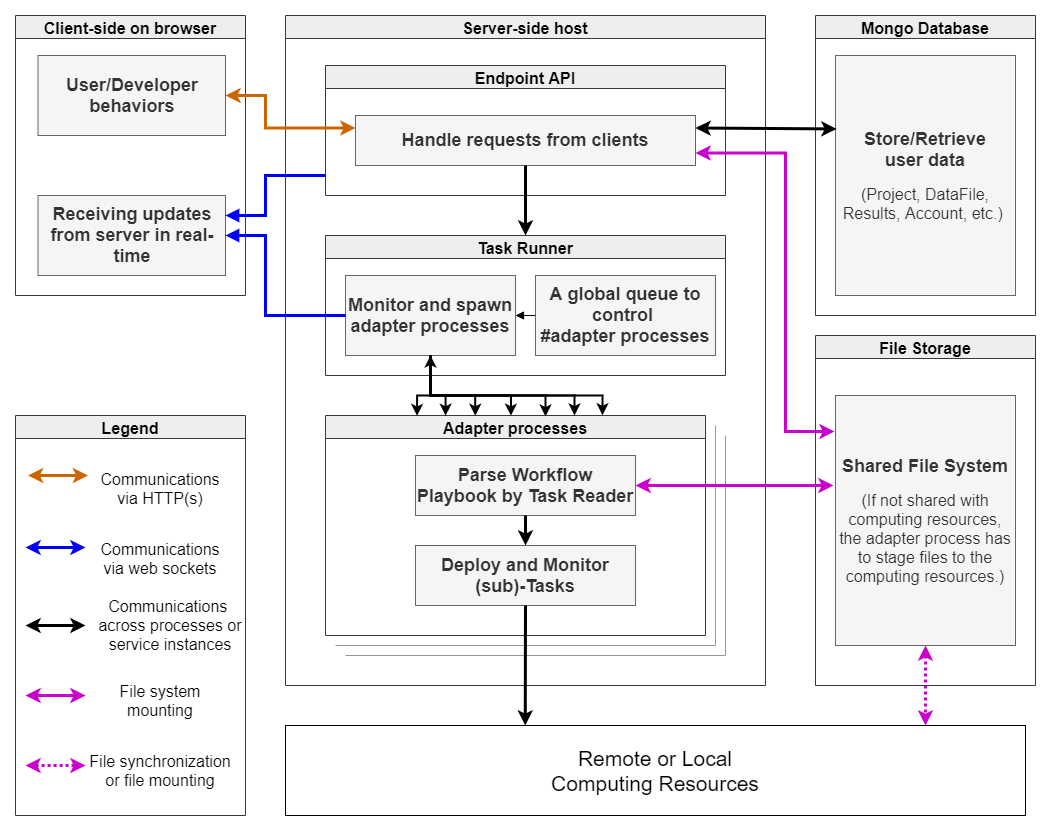

The diagram above was exported from draw.io. Its source (the exported page's mxGraphModel, read from the mxfile embedded in the PNG):
<mxGraphModel dx="3262" dy="1075" grid="1" gridSize="10" guides="1" tooltips="1" connect="1" arrows="1" fold="1" page="0" pageScale="1" pageWidth="827" pageHeight="1169" math="0" shadow="0">
  <root>
    <mxCell id="0" />
    <mxCell id="1" parent="0" />
    <mxCell id="0Nc6OFJRSBRC0MY3MoWw-2" value="Client-side on browser" style="swimlane;fillColor=#eeeeee;strokeColor=#36393d;fontSize=16;" parent="1" vertex="1">
      <mxGeometry x="-1140" y="120" width="230" height="280" as="geometry">
        <mxRectangle x="30" y="90" width="180" height="23" as="alternateBounds" />
      </mxGeometry>
    </mxCell>
    <mxCell id="YYPytwiZjR8BhsFlImUP-86" value="&lt;font style=&quot;font-size: 18px&quot;&gt;&lt;b&gt;User/Developer behaviors&lt;/b&gt;&lt;br&gt;&lt;/font&gt;" style="rounded=0;whiteSpace=wrap;html=1;fillColor=#f5f5f5;strokeColor=#666666;fontColor=#333333;" parent="0Nc6OFJRSBRC0MY3MoWw-2" vertex="1">
      <mxGeometry x="22.5" y="40" width="187.5" height="80" as="geometry" />
    </mxCell>
    <mxCell id="YYPytwiZjR8BhsFlImUP-87" value="&lt;font style=&quot;font-size: 18px&quot;&gt;&lt;b&gt;Receiving updates from server in real-time&lt;/b&gt;&lt;br&gt;&lt;/font&gt;" style="rounded=0;whiteSpace=wrap;html=1;fillColor=#f5f5f5;strokeColor=#666666;fontColor=#333333;" parent="0Nc6OFJRSBRC0MY3MoWw-2" vertex="1">
      <mxGeometry x="22.5" y="180" width="187.5" height="80" as="geometry" />
    </mxCell>
    <mxCell id="uU13D_mIANP9wiZ1FvMT-40" value="Server-side host" style="swimlane;fillColor=#EEEEEE;strokeColor=#36393d;fontSize=16;rounded=0;shadow=0;glass=0;comic=0;" parent="1" vertex="1">
      <mxGeometry x="-870" y="120" width="480" height="670" as="geometry" />
    </mxCell>
    <mxCell id="YYPytwiZjR8BhsFlImUP-6" value="Endpoint API" style="swimlane;fillColor=#eeeeee;strokeColor=#36393d;fontSize=16;glass=0;rounded=0;shadow=0;comic=0;direction=east;" parent="uU13D_mIANP9wiZ1FvMT-40" vertex="1">
      <mxGeometry x="40" y="50" width="400" height="130" as="geometry" />
    </mxCell>
    <mxCell id="YYPytwiZjR8BhsFlImUP-80" value="&lt;font style=&quot;font-size: 18px&quot;&gt;&lt;b&gt;Handle requests from clients&lt;/b&gt;&lt;br&gt;&lt;/font&gt;" style="rounded=0;whiteSpace=wrap;html=1;fillColor=#f5f5f5;strokeColor=#666666;fontColor=#333333;" parent="YYPytwiZjR8BhsFlImUP-6" vertex="1">
      <mxGeometry x="30" y="50" width="340" height="50" as="geometry" />
    </mxCell>
    <mxCell id="YYPytwiZjR8BhsFlImUP-17" value="Adapter processes" style="swimlane;fillColor=#eeeeee;strokeColor=#36393d;fontSize=16;glass=0;rounded=0;shadow=0;comic=0;direction=east;" parent="uU13D_mIANP9wiZ1FvMT-40" vertex="1">
      <mxGeometry x="40" y="400" width="380" height="220" as="geometry" />
    </mxCell>
    <mxCell id="YYPytwiZjR8BhsFlImUP-28" value="&lt;font&gt;&lt;span style=&quot;font-size: 18px&quot;&gt;Parse Workflow Playbook by Task Reader&lt;/span&gt;&lt;br&gt;&lt;/font&gt;" style="rounded=0;whiteSpace=wrap;html=1;fillColor=#f5f5f5;strokeColor=#666666;fontColor=#333333;fontStyle=1" parent="YYPytwiZjR8BhsFlImUP-17" vertex="1">
      <mxGeometry x="90" y="40" width="220" height="60" as="geometry" />
    </mxCell>
    <mxCell id="YYPytwiZjR8BhsFlImUP-54" value="&lt;font&gt;&lt;span style=&quot;font-size: 18px&quot;&gt;&lt;b&gt;Deploy and Monitor&lt;br&gt;(sub)-Tasks&lt;/b&gt;&lt;/span&gt;&lt;br&gt;&lt;/font&gt;" style="rounded=0;whiteSpace=wrap;html=1;fillColor=#f5f5f5;strokeColor=#666666;fontColor=#333333;" parent="YYPytwiZjR8BhsFlImUP-17" vertex="1">
      <mxGeometry x="90" y="130" width="220" height="60" as="geometry" />
    </mxCell>
    <mxCell id="YYPytwiZjR8BhsFlImUP-74" style="edgeStyle=elbowEdgeStyle;rounded=0;orthogonalLoop=1;jettySize=auto;html=1;exitX=0.5;exitY=1;exitDx=0;exitDy=0;startArrow=none;startFill=0;endArrow=classic;endFill=1;strokeColor=#000000;strokeWidth=3;" parent="YYPytwiZjR8BhsFlImUP-17" source="YYPytwiZjR8BhsFlImUP-28" target="YYPytwiZjR8BhsFlImUP-54" edge="1">
      <mxGeometry relative="1" as="geometry">
        <mxPoint x="200.0344827586207" y="120" as="targetPoint" />
      </mxGeometry>
    </mxCell>
    <mxCell id="YYPytwiZjR8BhsFlImUP-19" value="Task Runner" style="swimlane;fillColor=#eeeeee;strokeColor=#36393d;fontSize=16;glass=0;rounded=0;shadow=0;comic=0;direction=east;" parent="uU13D_mIANP9wiZ1FvMT-40" vertex="1">
      <mxGeometry x="40" y="220" width="400" height="140" as="geometry" />
    </mxCell>
    <mxCell id="YYPytwiZjR8BhsFlImUP-26" value="&lt;font style=&quot;font-size: 18px&quot;&gt;&lt;b&gt;Monitor and spawn&lt;br&gt;adapter processes&lt;/b&gt;&lt;br&gt;&lt;/font&gt;" style="rounded=0;whiteSpace=wrap;html=1;fillColor=#f5f5f5;strokeColor=#666666;fontColor=#333333;" parent="YYPytwiZjR8BhsFlImUP-19" vertex="1">
      <mxGeometry x="20" y="40" width="170" height="80" as="geometry" />
    </mxCell>
    <mxCell id="YYPytwiZjR8BhsFlImUP-41" style="edgeStyle=orthogonalEdgeStyle;rounded=0;orthogonalLoop=1;jettySize=auto;html=1;exitX=0;exitY=0.5;exitDx=0;exitDy=0;entryX=1;entryY=0.5;entryDx=0;entryDy=0;startArrow=none;startFill=0;endArrow=block;endFill=1;" parent="YYPytwiZjR8BhsFlImUP-19" source="YYPytwiZjR8BhsFlImUP-27" target="YYPytwiZjR8BhsFlImUP-26" edge="1">
      <mxGeometry relative="1" as="geometry" />
    </mxCell>
    <mxCell id="YYPytwiZjR8BhsFlImUP-27" value="&lt;font style=&quot;font-size: 18px&quot;&gt;&lt;b&gt;A global queue to control &lt;br&gt;#adapter processes&lt;/b&gt;&lt;br&gt;&lt;/font&gt;" style="rounded=0;whiteSpace=wrap;html=1;fillColor=#f5f5f5;strokeColor=#666666;fontColor=#333333;" parent="YYPytwiZjR8BhsFlImUP-19" vertex="1">
      <mxGeometry x="210" y="40" width="180" height="80" as="geometry" />
    </mxCell>
    <mxCell id="YYPytwiZjR8BhsFlImUP-30" style="edgeStyle=orthogonalEdgeStyle;rounded=0;orthogonalLoop=1;jettySize=auto;html=1;exitX=0.5;exitY=1;exitDx=0;exitDy=0;startArrow=none;startFill=0;entryX=0.241;entryY=0.002;entryDx=0;entryDy=0;entryPerimeter=0;strokeWidth=2;" parent="uU13D_mIANP9wiZ1FvMT-40" source="YYPytwiZjR8BhsFlImUP-26" target="YYPytwiZjR8BhsFlImUP-17" edge="1">
      <mxGeometry relative="1" as="geometry">
        <mxPoint x="135" y="400" as="targetPoint" />
        <Array as="points">
          <mxPoint x="145" y="380" />
          <mxPoint x="132" y="380" />
          <mxPoint x="132" y="400" />
        </Array>
      </mxGeometry>
    </mxCell>
    <mxCell id="YYPytwiZjR8BhsFlImUP-31" style="edgeStyle=orthogonalEdgeStyle;rounded=0;orthogonalLoop=1;jettySize=auto;html=1;exitX=0.5;exitY=1;exitDx=0;exitDy=0;startArrow=none;startFill=0;entryX=0.488;entryY=0.001;entryDx=0;entryDy=0;entryPerimeter=0;strokeWidth=2;" parent="uU13D_mIANP9wiZ1FvMT-40" source="YYPytwiZjR8BhsFlImUP-26" target="YYPytwiZjR8BhsFlImUP-17" edge="1">
      <mxGeometry relative="1" as="geometry">
        <Array as="points">
          <mxPoint x="145" y="380" />
          <mxPoint x="225" y="380" />
        </Array>
      </mxGeometry>
    </mxCell>
    <mxCell id="YYPytwiZjR8BhsFlImUP-33" style="edgeStyle=orthogonalEdgeStyle;rounded=0;orthogonalLoop=1;jettySize=auto;html=1;exitX=0.5;exitY=1;exitDx=0;exitDy=0;entryX=0.316;entryY=0.001;entryDx=0;entryDy=0;entryPerimeter=0;startArrow=none;startFill=0;strokeWidth=2;" parent="uU13D_mIANP9wiZ1FvMT-40" source="YYPytwiZjR8BhsFlImUP-26" target="YYPytwiZjR8BhsFlImUP-17" edge="1">
      <mxGeometry relative="1" as="geometry">
        <Array as="points">
          <mxPoint x="145" y="380" />
          <mxPoint x="160" y="380" />
        </Array>
      </mxGeometry>
    </mxCell>
    <mxCell id="YYPytwiZjR8BhsFlImUP-34" style="edgeStyle=orthogonalEdgeStyle;rounded=0;orthogonalLoop=1;jettySize=auto;html=1;exitX=0.5;exitY=1;exitDx=0;exitDy=0;startArrow=none;startFill=0;entryX=0.394;entryY=0.001;entryDx=0;entryDy=0;entryPerimeter=0;strokeWidth=2;" parent="uU13D_mIANP9wiZ1FvMT-40" source="YYPytwiZjR8BhsFlImUP-26" target="YYPytwiZjR8BhsFlImUP-17" edge="1">
      <mxGeometry relative="1" as="geometry">
        <mxPoint x="189" y="401" as="targetPoint" />
        <Array as="points">
          <mxPoint x="145" y="380" />
          <mxPoint x="190" y="380" />
          <mxPoint x="190" y="400" />
        </Array>
      </mxGeometry>
    </mxCell>
    <mxCell id="YYPytwiZjR8BhsFlImUP-35" style="edgeStyle=orthogonalEdgeStyle;rounded=0;orthogonalLoop=1;jettySize=auto;html=1;exitX=0.5;exitY=1;exitDx=0;exitDy=0;startArrow=none;startFill=0;strokeWidth=2;" parent="uU13D_mIANP9wiZ1FvMT-40" source="YYPytwiZjR8BhsFlImUP-26" edge="1">
      <mxGeometry relative="1" as="geometry">
        <mxPoint x="260" y="401" as="targetPoint" />
        <Array as="points">
          <mxPoint x="145" y="380" />
          <mxPoint x="260" y="380" />
          <mxPoint x="260" y="401" />
        </Array>
      </mxGeometry>
    </mxCell>
    <mxCell id="YYPytwiZjR8BhsFlImUP-36" style="edgeStyle=orthogonalEdgeStyle;rounded=0;orthogonalLoop=1;jettySize=auto;html=1;exitX=0.5;exitY=1;exitDx=0;exitDy=0;entryX=0.729;entryY=-0.001;entryDx=0;entryDy=0;startArrow=none;startFill=0;entryPerimeter=0;strokeWidth=2;" parent="uU13D_mIANP9wiZ1FvMT-40" source="YYPytwiZjR8BhsFlImUP-26" target="YYPytwiZjR8BhsFlImUP-17" edge="1">
      <mxGeometry relative="1" as="geometry">
        <Array as="points">
          <mxPoint x="145" y="380" />
          <mxPoint x="317" y="380" />
        </Array>
      </mxGeometry>
    </mxCell>
    <mxCell id="YYPytwiZjR8BhsFlImUP-37" style="edgeStyle=orthogonalEdgeStyle;rounded=0;orthogonalLoop=1;jettySize=auto;html=1;exitX=0.5;exitY=1;exitDx=0;exitDy=0;startArrow=classic;startFill=1;strokeWidth=2;" parent="uU13D_mIANP9wiZ1FvMT-40" source="YYPytwiZjR8BhsFlImUP-26" edge="1">
      <mxGeometry relative="1" as="geometry">
        <mxPoint x="289" y="400" as="targetPoint" />
        <Array as="points">
          <mxPoint x="145" y="380" />
          <mxPoint x="289" y="380" />
        </Array>
      </mxGeometry>
    </mxCell>
    <mxCell id="YYPytwiZjR8BhsFlImUP-23" value="" style="endArrow=none;html=1;strokeColor=#999999;" parent="uU13D_mIANP9wiZ1FvMT-40" edge="1">
      <mxGeometry width="50" height="50" relative="1" as="geometry">
        <mxPoint x="440" y="420" as="sourcePoint" />
        <mxPoint x="440" y="640" as="targetPoint" />
      </mxGeometry>
    </mxCell>
    <mxCell id="YYPytwiZjR8BhsFlImUP-22" value="" style="endArrow=none;html=1;strokeColor=#999999;" parent="uU13D_mIANP9wiZ1FvMT-40" edge="1">
      <mxGeometry width="50" height="50" relative="1" as="geometry">
        <mxPoint x="430" y="410" as="sourcePoint" />
        <mxPoint x="430" y="630" as="targetPoint" />
      </mxGeometry>
    </mxCell>
    <mxCell id="YYPytwiZjR8BhsFlImUP-20" value="" style="endArrow=none;html=1;strokeColor=#999999;" parent="uU13D_mIANP9wiZ1FvMT-40" edge="1">
      <mxGeometry width="50" height="50" relative="1" as="geometry">
        <mxPoint x="50" y="630" as="sourcePoint" />
        <mxPoint x="430" y="630" as="targetPoint" />
      </mxGeometry>
    </mxCell>
    <mxCell id="YYPytwiZjR8BhsFlImUP-21" value="" style="endArrow=none;html=1;strokeColor=#999999;" parent="uU13D_mIANP9wiZ1FvMT-40" edge="1">
      <mxGeometry width="50" height="50" relative="1" as="geometry">
        <mxPoint x="60" y="640" as="sourcePoint" />
        <mxPoint x="440" y="640" as="targetPoint" />
      </mxGeometry>
    </mxCell>
    <mxCell id="YYPytwiZjR8BhsFlImUP-94" style="edgeStyle=none;rounded=0;orthogonalLoop=1;jettySize=auto;html=1;exitX=0.5;exitY=1;exitDx=0;exitDy=0;entryX=0.5;entryY=0;entryDx=0;entryDy=0;startArrow=none;startFill=0;endArrow=classic;endFill=1;strokeColor=#000000;strokeWidth=3;" parent="uU13D_mIANP9wiZ1FvMT-40" source="YYPytwiZjR8BhsFlImUP-80" target="YYPytwiZjR8BhsFlImUP-19" edge="1">
      <mxGeometry relative="1" as="geometry" />
    </mxCell>
    <mxCell id="YYPytwiZjR8BhsFlImUP-7" value="Mongo Database" style="swimlane;fillColor=#eeeeee;strokeColor=#36393d;fontSize=16;direction=east;" parent="1" vertex="1">
      <mxGeometry x="-340" y="120" width="220" height="300" as="geometry">
        <mxRectangle x="30" y="90" width="180" height="23" as="alternateBounds" />
      </mxGeometry>
    </mxCell>
    <mxCell id="YYPytwiZjR8BhsFlImUP-88" value="&lt;font&gt;&lt;b&gt;&lt;span style=&quot;font-size: 18px&quot;&gt;Store/Retrieve&lt;/span&gt;&lt;br&gt;&lt;span style=&quot;font-size: 18px&quot;&gt;user data&lt;/span&gt;&lt;/b&gt;&lt;br&gt;&lt;br&gt;&lt;font style=&quot;font-size: 16px&quot;&gt;(Project, DataFile, Results, Account, etc.)&amp;nbsp;&lt;/font&gt;&lt;br&gt;&lt;/font&gt;" style="rounded=0;whiteSpace=wrap;html=1;fillColor=#f5f5f5;strokeColor=#666666;fontColor=#333333;" parent="YYPytwiZjR8BhsFlImUP-7" vertex="1">
      <mxGeometry x="20" y="40" width="180" height="240" as="geometry" />
    </mxCell>
    <mxCell id="YYPytwiZjR8BhsFlImUP-59" style="edgeStyle=elbowEdgeStyle;rounded=0;orthogonalLoop=1;jettySize=auto;html=1;startArrow=classic;startFill=1;endArrow=classic;endFill=1;strokeColor=#CC00CC;strokeWidth=3;entryX=1;entryY=0.75;entryDx=0;entryDy=0;exitX=-0.005;exitY=0.144;exitDx=0;exitDy=0;exitPerimeter=0;" parent="1" source="YYPytwiZjR8BhsFlImUP-92" target="YYPytwiZjR8BhsFlImUP-80" edge="1">
      <mxGeometry relative="1" as="geometry">
        <mxPoint x="-430" y="260" as="targetPoint" />
        <mxPoint x="-324" y="520" as="sourcePoint" />
        <Array as="points">
          <mxPoint x="-370" y="400" />
        </Array>
      </mxGeometry>
    </mxCell>
    <mxCell id="YYPytwiZjR8BhsFlImUP-81" style="edgeStyle=elbowEdgeStyle;rounded=0;orthogonalLoop=1;jettySize=auto;html=1;exitX=0.5;exitY=1;exitDx=0;exitDy=0;startArrow=classic;startFill=1;endArrow=classic;endFill=1;strokeColor=#CC00CC;strokeWidth=3;dashed=1;dashPattern=1 1;" parent="1" source="YYPytwiZjR8BhsFlImUP-92" target="YYPytwiZjR8BhsFlImUP-77" edge="1">
      <mxGeometry relative="1" as="geometry" />
    </mxCell>
    <mxCell id="YYPytwiZjR8BhsFlImUP-16" value="File Storage" style="swimlane;fillColor=#eeeeee;strokeColor=#36393d;fontSize=16;" parent="1" vertex="1">
      <mxGeometry x="-340" y="440" width="220" height="350" as="geometry">
        <mxRectangle x="30" y="90" width="180" height="23" as="alternateBounds" />
      </mxGeometry>
    </mxCell>
    <mxCell id="YYPytwiZjR8BhsFlImUP-92" value="&lt;font&gt;&lt;span style=&quot;font-size: 18px&quot;&gt;&lt;b&gt;Shared File System&lt;/b&gt;&lt;/span&gt;&lt;br&gt;&lt;br&gt;&lt;font style=&quot;font-size: 16px&quot;&gt;(If not shared with computing resources, the adapter process has to stage files to the computing resources.)&lt;/font&gt;&lt;br&gt;&lt;/font&gt;" style="rounded=0;whiteSpace=wrap;html=1;fillColor=#f5f5f5;strokeColor=#666666;fontColor=#333333;" parent="YYPytwiZjR8BhsFlImUP-16" vertex="1">
      <mxGeometry x="20" y="60" width="180" height="250" as="geometry" />
    </mxCell>
    <mxCell id="YYPytwiZjR8BhsFlImUP-44" style="edgeStyle=orthogonalEdgeStyle;rounded=0;orthogonalLoop=1;jettySize=auto;html=1;exitX=0;exitY=0.5;exitDx=0;exitDy=0;startArrow=none;startFill=0;endArrow=block;endFill=1;strokeWidth=3;strokeColor=#0000FF;entryX=1;entryY=0.5;entryDx=0;entryDy=0;" parent="1" source="YYPytwiZjR8BhsFlImUP-26" target="YYPytwiZjR8BhsFlImUP-87" edge="1">
      <mxGeometry relative="1" as="geometry">
        <mxPoint x="-960" y="420" as="targetPoint" />
        <Array as="points">
          <mxPoint x="-890" y="420" />
          <mxPoint x="-890" y="340" />
        </Array>
      </mxGeometry>
    </mxCell>
    <mxCell id="YYPytwiZjR8BhsFlImUP-45" value="" style="endArrow=classic;html=1;strokeColor=#CC6600;strokeWidth=3;startArrow=classic;startFill=1;entryX=0;entryY=0.25;entryDx=0;entryDy=0;exitX=1;exitY=0.5;exitDx=0;exitDy=0;edgeStyle=orthogonalEdgeStyle;rounded=0;" parent="1" source="YYPytwiZjR8BhsFlImUP-86" target="YYPytwiZjR8BhsFlImUP-80" edge="1">
      <mxGeometry width="50" height="50" relative="1" as="geometry">
        <mxPoint x="-940" y="233" as="sourcePoint" />
        <mxPoint x="-830" y="230" as="targetPoint" />
        <Array as="points">
          <mxPoint x="-890" y="200" />
          <mxPoint x="-890" y="233" />
        </Array>
      </mxGeometry>
    </mxCell>
    <mxCell id="YYPytwiZjR8BhsFlImUP-49" style="edgeStyle=orthogonalEdgeStyle;rounded=0;orthogonalLoop=1;jettySize=auto;html=1;exitX=0;exitY=0.5;exitDx=0;exitDy=0;startArrow=none;startFill=0;endArrow=block;endFill=1;strokeWidth=3;strokeColor=#0000FF;entryX=1;entryY=0.25;entryDx=0;entryDy=0;" parent="1" target="YYPytwiZjR8BhsFlImUP-87" edge="1">
      <mxGeometry relative="1" as="geometry">
        <mxPoint x="-920" y="280" as="targetPoint" />
        <mxPoint x="-830" y="280" as="sourcePoint" />
        <Array as="points">
          <mxPoint x="-890" y="280" />
          <mxPoint x="-890" y="320" />
        </Array>
      </mxGeometry>
    </mxCell>
    <mxCell id="YYPytwiZjR8BhsFlImUP-77" value="&lt;font style=&quot;font-size: 21px&quot;&gt;Remote or Local&lt;br&gt;Computing Resources&lt;/font&gt;" style="rounded=0;whiteSpace=wrap;html=1;fillColor=#ffffff;strokeWidth=1;" parent="1" vertex="1">
      <mxGeometry x="-870" y="830" width="740" height="90" as="geometry" />
    </mxCell>
    <mxCell id="YYPytwiZjR8BhsFlImUP-91" style="edgeStyle=none;rounded=0;orthogonalLoop=1;jettySize=auto;html=1;exitX=1;exitY=0.25;exitDx=0;exitDy=0;entryX=0.006;entryY=0.306;entryDx=0;entryDy=0;entryPerimeter=0;startArrow=classic;startFill=1;endArrow=classic;endFill=1;strokeColor=#000000;strokeWidth=3;" parent="1" source="YYPytwiZjR8BhsFlImUP-80" target="YYPytwiZjR8BhsFlImUP-88" edge="1">
      <mxGeometry relative="1" as="geometry" />
    </mxCell>
    <mxCell id="YYPytwiZjR8BhsFlImUP-93" style="rounded=0;orthogonalLoop=1;jettySize=auto;html=1;exitX=1;exitY=0.5;exitDx=0;exitDy=0;startArrow=classic;startFill=1;endArrow=classic;endFill=1;strokeColor=#CC00CC;strokeWidth=3;" parent="1" source="YYPytwiZjR8BhsFlImUP-28" edge="1">
      <mxGeometry relative="1" as="geometry">
        <mxPoint x="-322" y="590" as="targetPoint" />
      </mxGeometry>
    </mxCell>
    <mxCell id="YYPytwiZjR8BhsFlImUP-98" style="edgeStyle=none;rounded=0;orthogonalLoop=1;jettySize=auto;html=1;exitX=0.5;exitY=1;exitDx=0;exitDy=0;startArrow=none;startFill=0;endArrow=classic;endFill=1;strokeColor=#000000;strokeWidth=3;entryX=0.324;entryY=0;entryDx=0;entryDy=0;entryPerimeter=0;" parent="1" source="YYPytwiZjR8BhsFlImUP-54" target="YYPytwiZjR8BhsFlImUP-77" edge="1">
      <mxGeometry relative="1" as="geometry" />
    </mxCell>
    <mxCell id="YYPytwiZjR8BhsFlImUP-99" value="Legend" style="swimlane;fillColor=#eeeeee;strokeColor=#36393d;fontSize=16;" parent="1" vertex="1">
      <mxGeometry x="-1140" y="520" width="230" height="400" as="geometry">
        <mxRectangle x="30" y="90" width="180" height="23" as="alternateBounds" />
      </mxGeometry>
    </mxCell>
    <mxCell id="YYPytwiZjR8BhsFlImUP-102" value="" style="endArrow=classic;html=1;strokeColor=#CC6600;strokeWidth=3;startArrow=classic;startFill=1;" parent="YYPytwiZjR8BhsFlImUP-99" edge="1">
      <mxGeometry width="50" height="50" relative="1" as="geometry">
        <mxPoint x="12.5" y="60" as="sourcePoint" />
        <mxPoint x="72.5" y="60" as="targetPoint" />
      </mxGeometry>
    </mxCell>
    <mxCell id="YYPytwiZjR8BhsFlImUP-103" value="&lt;span style=&quot;font-size: 16px&quot;&gt;Communications via HTTP(s)&lt;/span&gt;" style="text;html=1;strokeColor=none;fillColor=none;align=center;verticalAlign=middle;whiteSpace=wrap;rounded=0;fontStyle=0" parent="YYPytwiZjR8BhsFlImUP-99" vertex="1">
      <mxGeometry x="80" y="50" width="130" height="45" as="geometry" />
    </mxCell>
    <mxCell id="YYPytwiZjR8BhsFlImUP-106" value="" style="endArrow=classic;html=1;strokeColor=#0000FF;strokeWidth=3;startArrow=classic;startFill=1;" parent="YYPytwiZjR8BhsFlImUP-99" edge="1">
      <mxGeometry width="50" height="50" relative="1" as="geometry">
        <mxPoint x="10" y="132" as="sourcePoint" />
        <mxPoint x="70" y="132" as="targetPoint" />
      </mxGeometry>
    </mxCell>
    <mxCell id="YYPytwiZjR8BhsFlImUP-108" value="&lt;span style=&quot;font-size: 16px&quot;&gt;Communications via web sockets&lt;/span&gt;" style="text;html=1;strokeColor=none;fillColor=none;align=center;verticalAlign=middle;whiteSpace=wrap;rounded=0;fontStyle=0" parent="YYPytwiZjR8BhsFlImUP-99" vertex="1">
      <mxGeometry x="80" y="120" width="130" height="45" as="geometry" />
    </mxCell>
    <mxCell id="YYPytwiZjR8BhsFlImUP-109" value="" style="endArrow=classic;html=1;strokeColor=#000000;strokeWidth=3;startArrow=classic;startFill=1;" parent="YYPytwiZjR8BhsFlImUP-99" edge="1">
      <mxGeometry width="50" height="50" relative="1" as="geometry">
        <mxPoint x="10" y="210" as="sourcePoint" />
        <mxPoint x="70" y="210" as="targetPoint" />
      </mxGeometry>
    </mxCell>
    <mxCell id="YYPytwiZjR8BhsFlImUP-110" value="&lt;span style=&quot;font-size: 16px&quot;&gt;Communications&amp;nbsp;&lt;br&gt;across processes or service instances&lt;br&gt;&lt;/span&gt;" style="text;html=1;strokeColor=none;fillColor=none;align=center;verticalAlign=middle;whiteSpace=wrap;rounded=0;fontStyle=0" parent="YYPytwiZjR8BhsFlImUP-99" vertex="1">
      <mxGeometry x="80" y="180" width="150" height="60" as="geometry" />
    </mxCell>
    <mxCell id="YYPytwiZjR8BhsFlImUP-111" value="" style="endArrow=classic;html=1;strokeColor=#CC00CC;strokeWidth=3;startArrow=classic;startFill=1;" parent="YYPytwiZjR8BhsFlImUP-99" edge="1">
      <mxGeometry width="50" height="50" relative="1" as="geometry">
        <mxPoint x="10" y="280" as="sourcePoint" />
        <mxPoint x="70" y="280" as="targetPoint" />
      </mxGeometry>
    </mxCell>
    <mxCell id="YYPytwiZjR8BhsFlImUP-112" value="&lt;span style=&quot;font-size: 16px&quot;&gt;File system mounting&lt;br&gt;&lt;/span&gt;" style="text;html=1;strokeColor=none;fillColor=none;align=center;verticalAlign=middle;whiteSpace=wrap;rounded=0;fontStyle=0" parent="YYPytwiZjR8BhsFlImUP-99" vertex="1">
      <mxGeometry x="80" y="260" width="130" height="50" as="geometry" />
    </mxCell>
    <mxCell id="YYPytwiZjR8BhsFlImUP-113" value="" style="endArrow=classic;html=1;strokeColor=#CC00CC;strokeWidth=3;startArrow=classic;startFill=1;dashed=1;dashPattern=1 1;" parent="YYPytwiZjR8BhsFlImUP-99" edge="1">
      <mxGeometry width="50" height="50" relative="1" as="geometry">
        <mxPoint x="10" y="350" as="sourcePoint" />
        <mxPoint x="70" y="350" as="targetPoint" />
      </mxGeometry>
    </mxCell>
    <mxCell id="YYPytwiZjR8BhsFlImUP-115" value="&lt;span style=&quot;font-size: 16px&quot;&gt;File synchronization&lt;br&gt;or file mounting&lt;br&gt;&lt;/span&gt;" style="text;html=1;strokeColor=none;fillColor=none;align=center;verticalAlign=middle;whiteSpace=wrap;rounded=0;fontStyle=0" parent="YYPytwiZjR8BhsFlImUP-99" vertex="1">
      <mxGeometry x="70" y="330" width="150" height="50" as="geometry" />
    </mxCell>
  </root>
</mxGraphModel>